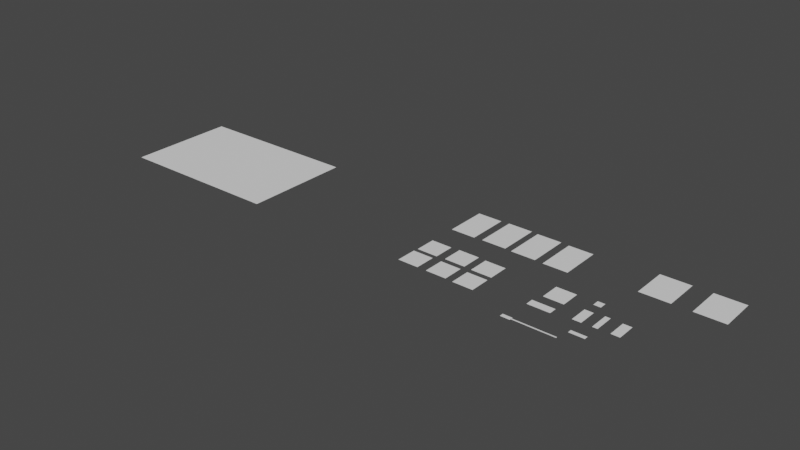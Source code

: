 # Source: Gym.blend  (saved by Blender 4.0.36; exported with 4.5.12 LTS)
import bpy
from mathutils import Matrix  # noqa: F401  (used for matrix-valued properties, if any)

bpy.ops.wm.read_factory_settings(use_empty=True)
scene = bpy.context.scene
scene.name = 'Scene'

# ---- collections
col_collection = bpy.data.collections.new('Collection'); scene.collection.children.link(col_collection)

# ---- world
world_world = bpy.data.worlds.new('World'); scene.world = world_world
world_world.use_nodes = True; world_world.node_tree.nodes.clear()
_N = world_world.node_tree.nodes; _L = world_world.node_tree.links
n0 = _N.new('ShaderNodeOutputWorld'); n0.name = 'World Output'; n0.location = (300, 300)
n1 = _N.new('ShaderNodeBackground'); n1.name = 'Background'; n1.location = (10, 300)
n1.inputs[0].default_value = (0.05088, 0.05088, 0.05088, 1.0)
_L.new(n1.outputs[0], n0.inputs[0])
n0.is_active_output = True
world_world.color = (0.05088, 0.05088, 0.05088)
world_world.use_sun_shadow = False
world_world.sun_shadow_jitter_overblur = 0.0

# ---- meshes
me_plane = bpy.data.meshes.new('Plane')
me_plane.from_pydata([(-0.3048, -0.3048, 0.0), (0.3048, -0.3048, 0.0), (-0.3048, 0.3048, 0.0), (0.3048, 0.3048, 0.0)], [], [(0, 1, 3, 2)])
_uv = me_plane.uv_layers.new(name='UVMap')
_uv.uv.foreach_set('vector', [0.0, 0.0, 1.0, 0.0, 1.0, 1.0, 0.0, 1.0])
me_plane.update()
me_plane_001 = bpy.data.meshes.new('Plane.001')
me_plane_001.from_pydata([(-0.3048, -0.3048, 0.0), (0.3048, -0.3048, 0.0), (-0.3048, 0.3048, 0.0), (0.3048, 0.3048, 0.0)], [], [(0, 1, 3, 2)])
_uv = me_plane_001.uv_layers.new(name='UVMap')
_uv.uv.foreach_set('vector', [0.0, 0.0, 1.0, 0.0, 1.0, 1.0, 0.0, 1.0])
me_plane_001.update()
me_plane_002 = bpy.data.meshes.new('Plane.002')
me_plane_002.from_pydata([(-0.3048, -0.3048, 0.0), (0.3048, -0.3048, 0.0), (-0.3048, 0.3048, 0.0), (0.3048, 0.3048, 0.0)], [], [(0, 1, 3, 2)])
_uv = me_plane_002.uv_layers.new(name='UVMap')
_uv.uv.foreach_set('vector', [0.0, 0.0, 1.0, 0.0, 1.0, 1.0, 0.0, 1.0])
me_plane_002.update()
me_plane_003 = bpy.data.meshes.new('Plane.003')
me_plane_003.from_pydata([(-0.3048, -0.3048, 0.0), (0.3048, -0.3048, 0.0), (-0.3048, 0.3048, 0.0), (0.3048, 0.3048, 0.0)], [], [(0, 1, 3, 2)])
_uv = me_plane_003.uv_layers.new(name='UVMap')
_uv.uv.foreach_set('vector', [0.0, 0.0, 1.0, 0.0, 1.0, 1.0, 0.0, 1.0])
me_plane_003.update()
me_plane_004 = bpy.data.meshes.new('Plane.004')
me_plane_004.from_pydata([(-0.3048, -0.3048, 0.0), (0.3048, -0.3048, 0.0), (-0.3048, 0.3048, 0.0), (0.3048, 0.3048, 0.0)], [], [(0, 1, 3, 2)])
_uv = me_plane_004.uv_layers.new(name='UVMap')
_uv.uv.foreach_set('vector', [0.0, 0.0, 1.0, 0.0, 1.0, 1.0, 0.0, 1.0])
me_plane_004.update()
me_plane_005 = bpy.data.meshes.new('Plane.005')
me_plane_005.from_pydata([(-0.3048, -0.3048, 0.0), (0.3048, -0.3048, 0.0), (-0.3048, 0.3048, 0.0), (0.3048, 0.3048, 0.0), (-0.8128, 0.3048, 0.0), (0.8128, 0.3048, 0.0), (-0.8128, 0.4427, 0.0), (0.8128, 0.4427, 0.0)], [], [(0, 1, 3, 2), (4, 5, 7, 6)])
_uv = me_plane_005.uv_layers.new(name='UVMap')
_uv.uv.foreach_set('vector', [0.0, 0.0, 1.0, 0.0, 1.0, 1.0, 0.0, 1.0, 0.0, 0.0, 1.0, 0.0, 1.0, 1.0, 0.0, 1.0])
me_plane_005.update()
me_plane_007 = bpy.data.meshes.new('Plane.007')
me_plane_007.from_pydata([(-0.3048, -0.3048, 0.0), (0.3048, -0.3048, 0.0), (-0.3048, 0.3048, 0.0), (0.3048, 0.3048, 0.0)], [], [(0, 1, 3, 2)])
_uv = me_plane_007.uv_layers.new(name='UVMap')
_uv.uv.foreach_set('vector', [0.0, 0.0, 1.0, 0.0, 1.0, 1.0, 0.0, 1.0])
me_plane_007.update()
me_plane_008 = bpy.data.meshes.new('Plane.008')
me_plane_008.from_pydata([(-0.3048, -0.3048, 0.0), (0.3048, -0.3048, 0.0), (-0.3048, 0.3048, 0.0), (0.3048, 0.3048, 0.0)], [], [(0, 1, 3, 2)])
_uv = me_plane_008.uv_layers.new(name='UVMap')
_uv.uv.foreach_set('vector', [0.0, 0.0, 1.0, 0.0, 1.0, 1.0, 0.0, 1.0])
me_plane_008.update()
me_plane_009 = bpy.data.meshes.new('Plane.009')
me_plane_009.from_pydata([(-0.3048, -0.3048, 0.0), (0.3048, -0.3048, 0.0), (-0.3048, 0.3048, 0.0), (0.3048, 0.3048, 0.0)], [], [(0, 1, 3, 2)])
_uv = me_plane_009.uv_layers.new(name='UVMap')
_uv.uv.foreach_set('vector', [0.0, 0.0, 1.0, 0.0, 1.0, 1.0, 0.0, 1.0])
me_plane_009.update()
me_plane_010 = bpy.data.meshes.new('Plane.010')
me_plane_010.from_pydata([(-0.3048, -0.3048, 0.0), (0.3048, -0.3048, 0.0), (-0.3048, 0.3048, 0.0), (0.3048, 0.3048, 0.0)], [], [(0, 1, 3, 2)])
_uv = me_plane_010.uv_layers.new(name='UVMap')
_uv.uv.foreach_set('vector', [0.0, 0.0, 1.0, 0.0, 1.0, 1.0, 0.0, 1.0])
me_plane_010.update()
me_plane_011 = bpy.data.meshes.new('Plane.011')
me_plane_011.from_pydata([(-0.3048, -0.3048, 0.0), (0.3048, -0.3048, 0.0), (-0.3048, 0.3048, 0.0), (0.3048, 0.3048, 0.0)], [], [(0, 1, 3, 2)])
_uv = me_plane_011.uv_layers.new(name='UVMap')
_uv.uv.foreach_set('vector', [0.0, 0.0, 1.0, 0.0, 1.0, 1.0, 0.0, 1.0])
me_plane_011.update()
me_plane_006 = bpy.data.meshes.new('Plane.006')
me_plane_006.from_pydata([(-0.3048, -0.3048, 0.0), (0.3048, -0.3048, 0.0), (-0.3048, 0.3048, 0.0), (0.3048, 0.3048, 0.0)], [], [(0, 1, 3, 2)])
_uv = me_plane_006.uv_layers.new(name='UVMap')
_uv.uv.foreach_set('vector', [0.0, 0.0, 1.0, 0.0, 1.0, 1.0, 0.0, 1.0])
me_plane_006.update()
me_plane_012 = bpy.data.meshes.new('Plane.012')
me_plane_012.from_pydata([(-0.3048, -0.3048, 0.0), (0.3048, -0.3048, 0.0), (-0.3048, 0.3048, 0.0), (0.3048, 0.3048, 0.0)], [], [(0, 1, 3, 2)])
_uv = me_plane_012.uv_layers.new(name='UVMap')
_uv.uv.foreach_set('vector', [0.0, 0.0, 1.0, 0.0, 1.0, 1.0, 0.0, 1.0])
me_plane_012.update()
me_plane_013 = bpy.data.meshes.new('Plane.013')
me_plane_013.from_pydata([(-0.3048, -0.3048, 0.0), (0.3048, -0.3048, 0.0), (-0.3048, 0.3048, 0.0), (0.3048, 0.3048, 0.0)], [], [(0, 1, 3, 2)])
_uv = me_plane_013.uv_layers.new(name='UVMap')
_uv.uv.foreach_set('vector', [0.0, 0.0, 1.0, 0.0, 1.0, 1.0, 0.0, 1.0])
me_plane_013.update()
me_plane_014 = bpy.data.meshes.new('Plane.014')
me_plane_014.from_pydata([(-0.3048, -0.3048, 0.0), (0.3048, -0.3048, 0.0), (-0.3048, 0.3048, 0.0), (0.3048, 0.3048, 0.0)], [], [(0, 1, 3, 2)])
_uv = me_plane_014.uv_layers.new(name='UVMap')
_uv.uv.foreach_set('vector', [0.0, 0.0, 1.0, 0.0, 1.0, 1.0, 0.0, 1.0])
me_plane_014.update()
me_plane_015 = bpy.data.meshes.new('Plane.015')
me_plane_015.from_pydata([(-0.3048, -0.3048, 0.0), (0.3048, -0.3048, 0.0), (-0.3048, 0.3048, 0.0), (0.3048, 0.3048, 0.0)], [], [(0, 1, 3, 2)])
_uv = me_plane_015.uv_layers.new(name='UVMap')
_uv.uv.foreach_set('vector', [0.0, 0.0, 1.0, 0.0, 1.0, 1.0, 0.0, 1.0])
me_plane_015.update()
me_plane_016 = bpy.data.meshes.new('Plane.016')
me_plane_016.from_pydata([(-0.3048, -0.3048, 0.0), (0.3048, -0.3048, 0.0), (-0.3048, 0.3048, 0.0), (0.3048, 0.3048, 0.0)], [], [(0, 1, 3, 2)])
_uv = me_plane_016.uv_layers.new(name='UVMap')
_uv.uv.foreach_set('vector', [0.0, 0.0, 1.0, 0.0, 1.0, 1.0, 0.0, 1.0])
me_plane_016.update()
me_plane_017 = bpy.data.meshes.new('Plane.017')
me_plane_017.from_pydata([(-0.3048, -0.3048, 0.0), (0.3048, -0.3048, 0.0), (-0.3048, 0.3048, 0.0), (0.3048, 0.3048, 0.0)], [], [(0, 1, 3, 2)])
_uv = me_plane_017.uv_layers.new(name='UVMap')
_uv.uv.foreach_set('vector', [0.0, 0.0, 1.0, 0.0, 1.0, 1.0, 0.0, 1.0])
me_plane_017.update()
me_plane_018 = bpy.data.meshes.new('Plane.018')
me_plane_018.from_pydata([(-0.3048, -0.3048, 0.0), (0.3048, -0.3048, 0.0), (-0.3048, 0.3048, 0.0), (0.3048, 0.3048, 0.0)], [], [(0, 1, 3, 2)])
_uv = me_plane_018.uv_layers.new(name='UVMap')
_uv.uv.foreach_set('vector', [0.0, 0.0, 1.0, 0.0, 1.0, 1.0, 0.0, 1.0])
me_plane_018.update()
me_plane_019 = bpy.data.meshes.new('Plane.019')
me_plane_019.from_pydata([(-0.3048, -0.3048, 0.0), (0.3048, -0.3048, 0.0), (-0.3048, 0.3048, 0.0), (0.3048, 0.3048, 0.0)], [], [(0, 1, 3, 2)])
_uv = me_plane_019.uv_layers.new(name='UVMap')
_uv.uv.foreach_set('vector', [0.0, 0.0, 1.0, 0.0, 1.0, 1.0, 0.0, 1.0])
me_plane_019.update()
me_plane_020 = bpy.data.meshes.new('Plane.020')
me_plane_020.from_pydata([(-0.3048, -0.3048, 0.0), (0.3048, -0.3048, 0.0), (-0.3048, 0.3048, 0.0), (0.3048, 0.3048, 0.0)], [], [(0, 1, 3, 2)])
_uv = me_plane_020.uv_layers.new(name='UVMap')
_uv.uv.foreach_set('vector', [0.0, 0.0, 1.0, 0.0, 1.0, 1.0, 0.0, 1.0])
me_plane_020.update()

# ---- objects
ob_basketball_court = bpy.data.objects.new('Basketball Court', me_plane)
ob_competition_pool = bpy.data.objects.new('Competition pool', me_plane_001)
ob_soccer_pitch = bpy.data.objects.new('Soccer pitch', me_plane_002)
ob_wrestling_matt = bpy.data.objects.new('Wrestling Matt', me_plane_003)
ob_gymnastics_floor = bpy.data.objects.new('Gymnastics floor', me_plane_004)
ob_gymnastics_vault = bpy.data.objects.new('Gymnastics vault', me_plane_005)
ob_uneven_bars_landing = bpy.data.objects.new('Uneven bars landing', me_plane_007)
ob_parallel_bars_landing = bpy.data.objects.new('Parallel Bars landing ', me_plane_008)
ob_horizontal_bar_landing = bpy.data.objects.new('Horizontal Bar landing', me_plane_009)
ob_pommel_horse_landing = bpy.data.objects.new('Pommel Horse Landing', me_plane_010)
ob_balance_beam_landing = bpy.data.objects.new('Balance Beam Landing', me_plane_011)
ob_basketball_court_001 = bpy.data.objects.new('Basketball Court.001', me_plane_006)
ob_basketball_court_002 = bpy.data.objects.new('Basketball Court.002', me_plane_012)
ob_basketball_court_003 = bpy.data.objects.new('Basketball Court.003', me_plane_013)
ob_wrestling_matt_001 = bpy.data.objects.new('Wrestling Matt.001', me_plane_014)
ob_wrestling_matt_002 = bpy.data.objects.new('Wrestling Matt.002', me_plane_015)
ob_wrestling_matt_003 = bpy.data.objects.new('Wrestling Matt.003', me_plane_016)
ob_wrestling_matt_004 = bpy.data.objects.new('Wrestling Matt.004', me_plane_017)
ob_wrestling_matt_005 = bpy.data.objects.new('Wrestling Matt.005', me_plane_018)
ob_competition_pool_001 = bpy.data.objects.new('Competition pool.001', me_plane_019)
ob_rings = bpy.data.objects.new('Rings', me_plane_020)

# ---- transforms, parenting, visibility, modifiers, constraints
ob_basketball_court.location = (20.54, 24.3, 0.0)
ob_basketball_court.scale = (25.0, 42.0, 1.0)
ob_competition_pool.location = (134.5, 28.61, 0.0)
ob_competition_pool.scale = (30.0, 37.5, 1.0)
ob_soccer_pitch.location = (-145.9, -1.561, 0.0)
ob_soccer_pitch.rotation_euler = (0.0, -0.0, 1.571)
ob_soccer_pitch.scale = (111.0, 172.5, 1.0)
ob_wrestling_matt.location = (19.16, -11.93, 0.0)
ob_wrestling_matt.scale = (21.0, 21.0, 1.0)
ob_gymnastics_floor.location = (97.54, -10.92, 0.0)
ob_gymnastics_floor.scale = (20.0, 20.0, 1.0)
ob_gymnastics_vault.location = (104.2, -44.42, 0.0)
ob_gymnastics_vault.rotation_euler = (0.0, -0.0, 1.571)
ob_gymnastics_vault.scale = (1.5, 42.0, 1.0)
ob_uneven_bars_landing.location = (123.2, -35.87, 0.0)
ob_uneven_bars_landing.rotation_euler = (0.0, -0.0, 1.571)
ob_uneven_bars_landing.scale = (4.0, 15.0, 1.0)
ob_parallel_bars_landing.location = (116.4, -20.25, 0.0)
ob_parallel_bars_landing.scale = (8.5, 19.0, 1.0)
ob_horizontal_bar_landing.location = (126.3, -19.69, 0.0)
ob_horizontal_bar_landing.scale = (5.0, 20.0, 1.0)
ob_pommel_horse_landing.location = (116.9, -5.828, 0.0)
ob_pommel_horse_landing.scale = (7.0, 7.0, 1.0)
ob_balance_beam_landing.location = (96.02, -25.68, 0.0)
ob_balance_beam_landing.rotation_euler = (0.0, -0.0, 1.571)
ob_balance_beam_landing.scale = (8.0, 22.5, 1.0)
ob_basketball_court_001.location = (40.82, 24.77, 0.0)
ob_basketball_court_001.scale = (25.0, 42.0, 1.0)
ob_basketball_court_002.location = (60.16, 24.3, 0.0)
ob_basketball_court_002.scale = (25.0, 42.0, 1.0)
ob_basketball_court_003.location = (80.44, 23.83, 0.0)
ob_basketball_court_003.scale = (25.0, 42.0, 1.0)
ob_wrestling_matt_001.location = (18.69, -27.49, 0.0)
ob_wrestling_matt_001.scale = (21.0, 21.0, 1.0)
ob_wrestling_matt_002.location = (37.09, -27.49, 0.0)
ob_wrestling_matt_002.scale = (21.0, 21.0, 1.0)
ob_wrestling_matt_003.location = (37.09, -11.45, 0.0)
ob_wrestling_matt_003.scale = (21.0, 21.0, 1.0)
ob_wrestling_matt_004.location = (54.54, -27.96, 0.0)
ob_wrestling_matt_004.scale = (21.0, 21.0, 1.0)
ob_wrestling_matt_005.location = (54.54, -11.93, 0.0)
ob_wrestling_matt_005.scale = (21.0, 21.0, 1.0)
ob_competition_pool_001.location = (164.2, 28.61, 0.0)
ob_competition_pool_001.scale = (30.0, 37.5, 1.0)
ob_rings.location = (137.2, -19.77, 0.0)
ob_rings.scale = (8.5, 19.0, 1.0)

# ---- collection membership
col_collection.objects.link(ob_basketball_court)
col_collection.objects.link(ob_competition_pool)
col_collection.objects.link(ob_soccer_pitch)
col_collection.objects.link(ob_wrestling_matt)
col_collection.objects.link(ob_gymnastics_floor)
col_collection.objects.link(ob_gymnastics_vault)
col_collection.objects.link(ob_uneven_bars_landing)
col_collection.objects.link(ob_parallel_bars_landing)
col_collection.objects.link(ob_horizontal_bar_landing)
col_collection.objects.link(ob_pommel_horse_landing)
col_collection.objects.link(ob_balance_beam_landing)
col_collection.objects.link(ob_basketball_court_001)
col_collection.objects.link(ob_basketball_court_002)
col_collection.objects.link(ob_basketball_court_003)
col_collection.objects.link(ob_wrestling_matt_001)
col_collection.objects.link(ob_wrestling_matt_002)
col_collection.objects.link(ob_wrestling_matt_003)
col_collection.objects.link(ob_wrestling_matt_004)
col_collection.objects.link(ob_wrestling_matt_005)
col_collection.objects.link(ob_competition_pool_001)
col_collection.objects.link(ob_rings)

# ---- scene / render settings (as saved in the file)
scene.frame_start = 1; scene.frame_end = 250; scene.frame_set(1)
scene.render.engine = 'CYCLES'
scene.cycles.feature_set = 'EXPERIMENTAL'
scene.cycles.sampling_pattern = 'TABULATED_SOBOL'
scene.view_settings.view_transform = 'Filmic'
bpy.context.view_layer.update()

# ---- added for rendering (the .blend has no active camera and no usable light): camera, sun
cam_auto = bpy.data.cameras.new('AutoCamera')
cam_auto.lens = 50.0
cam_auto.sensor_width = 36.0
cam_auto.clip_end = 6195.29
ob_auto_camera = bpy.data.objects.new('AutoCamera', cam_auto)
scene.collection.objects.link(ob_auto_camera)
ob_auto_camera.location = (340.44, -426.412, 282.408)
ob_auto_camera.rotation_euler = (1.09748, -7.21219e-08, 0.694738)
scene.camera = ob_auto_camera
light_auto_sun = bpy.data.lights.new('AutoSun', 'SUN')
light_auto_sun.energy = 3.0
light_auto_sun.angle = 0.0523599
ob_auto_sun = bpy.data.objects.new('AutoSun', light_auto_sun)
scene.collection.objects.link(ob_auto_sun)
ob_auto_sun.rotation_euler = (0.872665, 0.174533, 0.523599)
bpy.context.view_layer.update()
